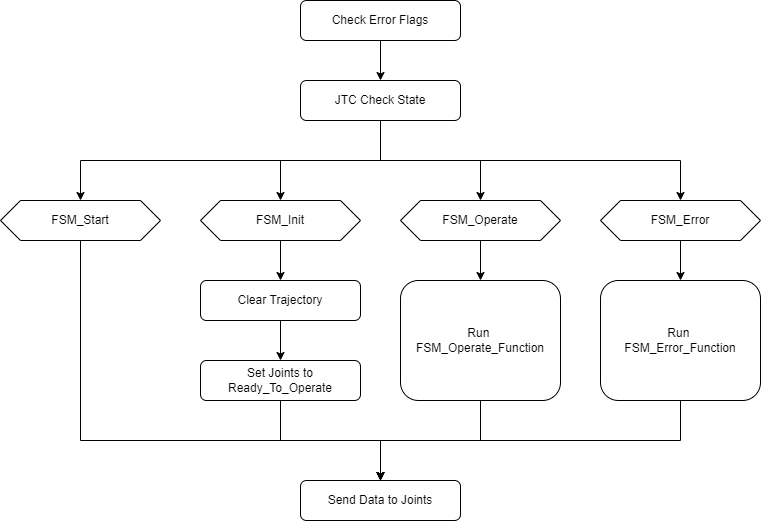

The diagram above was exported from draw.io. Its source (the exported page's mxGraphModel, read from the mxfile embedded in the PNG):
<mxGraphModel dx="1185" dy="635" grid="1" gridSize="10" guides="1" tooltips="1" connect="1" arrows="1" fold="1" page="1" pageScale="1" pageWidth="827" pageHeight="1169" math="0" shadow="0">
  <root>
    <mxCell id="0" />
    <mxCell id="1" parent="0" />
    <mxCell id="2" value="" style="group" vertex="1" connectable="0" parent="1">
      <mxGeometry x="40" y="120" width="760" height="520" as="geometry" />
    </mxCell>
    <mxCell id="3" value="Check Error Flags" style="rounded=1;whiteSpace=wrap;html=1;" vertex="1" parent="2">
      <mxGeometry x="300" width="160" height="40" as="geometry" />
    </mxCell>
    <mxCell id="4" value="" style="endArrow=classic;html=1;rounded=0;exitX=0.5;exitY=1;exitDx=0;exitDy=0;entryX=0.5;entryY=0;entryDx=0;entryDy=0;" edge="1" parent="2" source="3" target="5">
      <mxGeometry width="50" height="50" relative="1" as="geometry">
        <mxPoint x="350" y="50" as="sourcePoint" />
        <mxPoint x="360" y="120" as="targetPoint" />
      </mxGeometry>
    </mxCell>
    <mxCell id="5" value="JTC Check State" style="rounded=1;whiteSpace=wrap;html=1;" vertex="1" parent="2">
      <mxGeometry x="300" y="80" width="160" height="40" as="geometry" />
    </mxCell>
    <mxCell id="6" value="FSM_Init" style="shape=hexagon;perimeter=hexagonPerimeter2;whiteSpace=wrap;html=1;fixedSize=1;" vertex="1" parent="2">
      <mxGeometry x="200" y="200" width="160" height="40" as="geometry" />
    </mxCell>
    <mxCell id="7" style="edgeStyle=orthogonalEdgeStyle;rounded=0;orthogonalLoop=1;jettySize=auto;html=1;" edge="1" parent="2" source="5" target="6">
      <mxGeometry relative="1" as="geometry" />
    </mxCell>
    <mxCell id="8" value="FSM_Operate" style="shape=hexagon;perimeter=hexagonPerimeter2;whiteSpace=wrap;html=1;fixedSize=1;" vertex="1" parent="2">
      <mxGeometry x="400" y="200" width="160" height="40" as="geometry" />
    </mxCell>
    <mxCell id="9" value="" style="edgeStyle=orthogonalEdgeStyle;rounded=0;orthogonalLoop=1;jettySize=auto;html=1;" edge="1" parent="2" source="5" target="8">
      <mxGeometry relative="1" as="geometry" />
    </mxCell>
    <mxCell id="10" value="FSM_Error" style="shape=hexagon;perimeter=hexagonPerimeter2;whiteSpace=wrap;html=1;fixedSize=1;" vertex="1" parent="2">
      <mxGeometry x="600" y="200" width="160" height="40" as="geometry" />
    </mxCell>
    <mxCell id="11" style="edgeStyle=orthogonalEdgeStyle;rounded=0;orthogonalLoop=1;jettySize=auto;html=1;exitX=0.5;exitY=1;exitDx=0;exitDy=0;" edge="1" parent="2" source="5" target="10">
      <mxGeometry relative="1" as="geometry" />
    </mxCell>
    <mxCell id="12" value="Send Data to Joints" style="rounded=1;whiteSpace=wrap;html=1;" vertex="1" parent="2">
      <mxGeometry x="300" y="480" width="160" height="40" as="geometry" />
    </mxCell>
    <mxCell id="13" style="edgeStyle=orthogonalEdgeStyle;rounded=0;orthogonalLoop=1;jettySize=auto;html=1;entryX=0.5;entryY=0;entryDx=0;entryDy=0;" edge="1" parent="2" source="14" target="12">
      <mxGeometry relative="1" as="geometry">
        <Array as="points">
          <mxPoint x="480" y="440" />
          <mxPoint x="380" y="440" />
        </Array>
      </mxGeometry>
    </mxCell>
    <mxCell id="14" value="Run &lt;br&gt;FSM_Operate_Function" style="rounded=1;whiteSpace=wrap;html=1;" vertex="1" parent="2">
      <mxGeometry x="400" y="280" width="160" height="120" as="geometry" />
    </mxCell>
    <mxCell id="15" value="" style="edgeStyle=orthogonalEdgeStyle;rounded=0;orthogonalLoop=1;jettySize=auto;html=1;" edge="1" parent="2" source="8" target="14">
      <mxGeometry relative="1" as="geometry" />
    </mxCell>
    <mxCell id="16" style="edgeStyle=orthogonalEdgeStyle;rounded=0;orthogonalLoop=1;jettySize=auto;html=1;entryX=0.5;entryY=0;entryDx=0;entryDy=0;" edge="1" parent="2" source="17" target="12">
      <mxGeometry relative="1" as="geometry">
        <Array as="points">
          <mxPoint x="680" y="440" />
          <mxPoint x="380" y="440" />
        </Array>
      </mxGeometry>
    </mxCell>
    <mxCell id="17" value="Run &lt;br&gt;FSM_Error_Function" style="rounded=1;whiteSpace=wrap;html=1;" vertex="1" parent="2">
      <mxGeometry x="600" y="280" width="160" height="120" as="geometry" />
    </mxCell>
    <mxCell id="18" value="" style="edgeStyle=orthogonalEdgeStyle;rounded=0;orthogonalLoop=1;jettySize=auto;html=1;" edge="1" parent="2" source="10" target="17">
      <mxGeometry relative="1" as="geometry" />
    </mxCell>
    <mxCell id="19" value="&lt;span&gt;FSM_Start&lt;/span&gt;" style="shape=hexagon;perimeter=hexagonPerimeter2;whiteSpace=wrap;html=1;fixedSize=1;" vertex="1" parent="2">
      <mxGeometry y="200" width="160" height="40" as="geometry" />
    </mxCell>
    <mxCell id="20" style="edgeStyle=orthogonalEdgeStyle;rounded=0;orthogonalLoop=1;jettySize=auto;html=1;entryX=0.5;entryY=0;entryDx=0;entryDy=0;exitX=0.5;exitY=1;exitDx=0;exitDy=0;" edge="1" parent="2" source="5" target="19">
      <mxGeometry relative="1" as="geometry">
        <mxPoint x="80" y="240" as="targetPoint" />
      </mxGeometry>
    </mxCell>
    <mxCell id="21" style="edgeStyle=orthogonalEdgeStyle;rounded=0;orthogonalLoop=1;jettySize=auto;html=1;entryX=0.5;entryY=0;entryDx=0;entryDy=0;exitX=0.5;exitY=1;exitDx=0;exitDy=0;" edge="1" parent="2" source="19" target="12">
      <mxGeometry relative="1" as="geometry">
        <mxPoint x="80" y="280" as="sourcePoint" />
        <Array as="points">
          <mxPoint x="80" y="440" />
          <mxPoint x="380" y="440" />
        </Array>
      </mxGeometry>
    </mxCell>
    <mxCell id="22" style="edgeStyle=orthogonalEdgeStyle;rounded=0;orthogonalLoop=1;jettySize=auto;html=1;" edge="1" parent="2" source="23" target="12">
      <mxGeometry relative="1" as="geometry" />
    </mxCell>
    <mxCell id="23" value="Set Joints to Ready_To_Operate" style="rounded=1;whiteSpace=wrap;html=1;" vertex="1" parent="2">
      <mxGeometry x="200" y="360" width="160" height="40" as="geometry" />
    </mxCell>
    <mxCell id="24" value="" style="edgeStyle=orthogonalEdgeStyle;rounded=0;orthogonalLoop=1;jettySize=auto;html=1;" edge="1" parent="2" source="25" target="23">
      <mxGeometry relative="1" as="geometry" />
    </mxCell>
    <mxCell id="25" value="Clear Trajectory" style="rounded=1;whiteSpace=wrap;html=1;" vertex="1" parent="2">
      <mxGeometry x="200" y="280" width="160" height="40" as="geometry" />
    </mxCell>
    <mxCell id="26" value="" style="edgeStyle=orthogonalEdgeStyle;rounded=0;orthogonalLoop=1;jettySize=auto;html=1;" edge="1" parent="2" source="6" target="25">
      <mxGeometry relative="1" as="geometry" />
    </mxCell>
  </root>
</mxGraphModel>